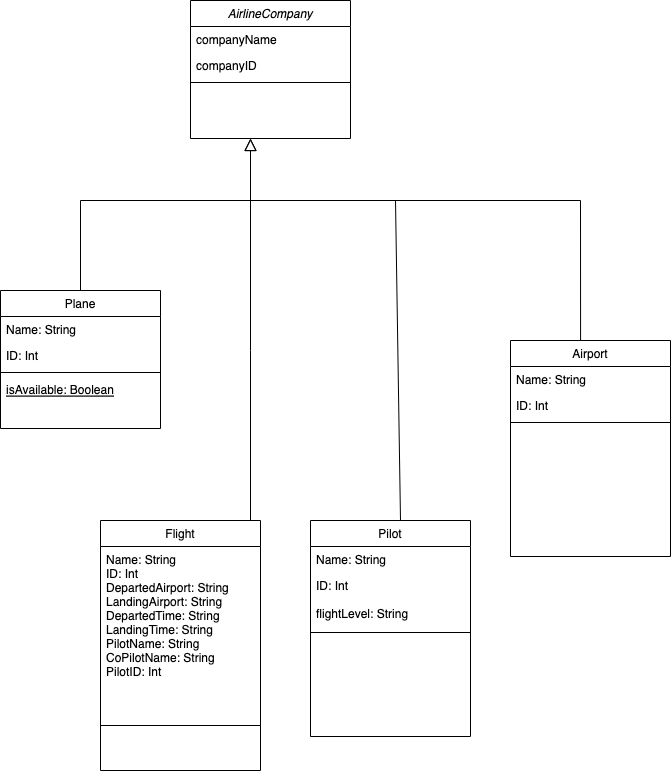

The diagram above was exported from draw.io. Its source (the exported page's mxGraphModel, read from the mxfile embedded in the PNG):
<mxGraphModel dx="1905" dy="985" grid="1" gridSize="10" guides="1" tooltips="1" connect="1" arrows="1" fold="1" page="1" pageScale="1" pageWidth="827" pageHeight="1169" math="0" shadow="0">
  <root>
    <mxCell id="WIyWlLk6GJQsqaUBKTNV-0" />
    <mxCell id="WIyWlLk6GJQsqaUBKTNV-1" parent="WIyWlLk6GJQsqaUBKTNV-0" />
    <mxCell id="zkfFHV4jXpPFQw0GAbJ--0" value="AirlineCompany" style="swimlane;fontStyle=2;align=center;verticalAlign=top;childLayout=stackLayout;horizontal=1;startSize=26;horizontalStack=0;resizeParent=1;resizeLast=0;collapsible=1;marginBottom=0;rounded=0;shadow=0;strokeWidth=1;" parent="WIyWlLk6GJQsqaUBKTNV-1" vertex="1">
      <mxGeometry x="240" y="20" width="160" height="138" as="geometry">
        <mxRectangle x="230" y="140" width="160" height="26" as="alternateBounds" />
      </mxGeometry>
    </mxCell>
    <mxCell id="zkfFHV4jXpPFQw0GAbJ--1" value="companyName" style="text;align=left;verticalAlign=top;spacingLeft=4;spacingRight=4;overflow=hidden;rotatable=0;points=[[0,0.5],[1,0.5]];portConstraint=eastwest;" parent="zkfFHV4jXpPFQw0GAbJ--0" vertex="1">
      <mxGeometry y="26" width="160" height="26" as="geometry" />
    </mxCell>
    <mxCell id="zkfFHV4jXpPFQw0GAbJ--2" value="companyID" style="text;align=left;verticalAlign=top;spacingLeft=4;spacingRight=4;overflow=hidden;rotatable=0;points=[[0,0.5],[1,0.5]];portConstraint=eastwest;rounded=0;shadow=0;html=0;" parent="zkfFHV4jXpPFQw0GAbJ--0" vertex="1">
      <mxGeometry y="52" width="160" height="26" as="geometry" />
    </mxCell>
    <mxCell id="zkfFHV4jXpPFQw0GAbJ--4" value="" style="line;html=1;strokeWidth=1;align=left;verticalAlign=middle;spacingTop=-1;spacingLeft=3;spacingRight=3;rotatable=0;labelPosition=right;points=[];portConstraint=eastwest;" parent="zkfFHV4jXpPFQw0GAbJ--0" vertex="1">
      <mxGeometry y="78" width="160" height="8" as="geometry" />
    </mxCell>
    <mxCell id="zkfFHV4jXpPFQw0GAbJ--6" value="Plane" style="swimlane;fontStyle=0;align=center;verticalAlign=top;childLayout=stackLayout;horizontal=1;startSize=26;horizontalStack=0;resizeParent=1;resizeLast=0;collapsible=1;marginBottom=0;rounded=0;shadow=0;strokeWidth=1;" parent="WIyWlLk6GJQsqaUBKTNV-1" vertex="1">
      <mxGeometry x="50" y="310" width="160" height="138" as="geometry">
        <mxRectangle x="130" y="380" width="160" height="26" as="alternateBounds" />
      </mxGeometry>
    </mxCell>
    <mxCell id="zkfFHV4jXpPFQw0GAbJ--7" value="Name: String" style="text;align=left;verticalAlign=top;spacingLeft=4;spacingRight=4;overflow=hidden;rotatable=0;points=[[0,0.5],[1,0.5]];portConstraint=eastwest;" parent="zkfFHV4jXpPFQw0GAbJ--6" vertex="1">
      <mxGeometry y="26" width="160" height="26" as="geometry" />
    </mxCell>
    <mxCell id="zkfFHV4jXpPFQw0GAbJ--8" value="ID: Int&#10;" style="text;align=left;verticalAlign=top;spacingLeft=4;spacingRight=4;overflow=hidden;rotatable=0;points=[[0,0.5],[1,0.5]];portConstraint=eastwest;rounded=0;shadow=0;html=0;" parent="zkfFHV4jXpPFQw0GAbJ--6" vertex="1">
      <mxGeometry y="52" width="160" height="26" as="geometry" />
    </mxCell>
    <mxCell id="zkfFHV4jXpPFQw0GAbJ--9" value="" style="line;html=1;strokeWidth=1;align=left;verticalAlign=middle;spacingTop=-1;spacingLeft=3;spacingRight=3;rotatable=0;labelPosition=right;points=[];portConstraint=eastwest;" parent="zkfFHV4jXpPFQw0GAbJ--6" vertex="1">
      <mxGeometry y="78" width="160" height="8" as="geometry" />
    </mxCell>
    <mxCell id="zkfFHV4jXpPFQw0GAbJ--10" value="isAvailable: Boolean" style="text;align=left;verticalAlign=top;spacingLeft=4;spacingRight=4;overflow=hidden;rotatable=0;points=[[0,0.5],[1,0.5]];portConstraint=eastwest;fontStyle=4" parent="zkfFHV4jXpPFQw0GAbJ--6" vertex="1">
      <mxGeometry y="86" width="160" height="26" as="geometry" />
    </mxCell>
    <mxCell id="zkfFHV4jXpPFQw0GAbJ--12" value="" style="endArrow=block;endSize=10;endFill=0;shadow=0;strokeWidth=1;rounded=0;edgeStyle=elbowEdgeStyle;elbow=vertical;" parent="WIyWlLk6GJQsqaUBKTNV-1" source="zkfFHV4jXpPFQw0GAbJ--6" target="zkfFHV4jXpPFQw0GAbJ--0" edge="1">
      <mxGeometry width="160" relative="1" as="geometry">
        <mxPoint x="200" y="203" as="sourcePoint" />
        <mxPoint x="200" y="203" as="targetPoint" />
        <Array as="points">
          <mxPoint x="300" y="220" />
          <mxPoint x="140" y="250" />
        </Array>
      </mxGeometry>
    </mxCell>
    <mxCell id="zkfFHV4jXpPFQw0GAbJ--13" value="Flight" style="swimlane;fontStyle=0;align=center;verticalAlign=top;childLayout=stackLayout;horizontal=1;startSize=26;horizontalStack=0;resizeParent=1;resizeLast=0;collapsible=1;marginBottom=0;rounded=0;shadow=0;strokeWidth=1;" parent="WIyWlLk6GJQsqaUBKTNV-1" vertex="1">
      <mxGeometry x="150" y="540" width="160" height="250" as="geometry">
        <mxRectangle x="340" y="380" width="170" height="26" as="alternateBounds" />
      </mxGeometry>
    </mxCell>
    <mxCell id="zkfFHV4jXpPFQw0GAbJ--14" value="Name: String&#10;ID: Int&#10;DepartedAirport: String&#10;LandingAirport: String&#10;DepartedTime: String&#10;LandingTime: String&#10;PilotName: String&#10;CoPilotName: String&#10;PilotID: Int" style="text;align=left;verticalAlign=top;spacingLeft=4;spacingRight=4;overflow=hidden;rotatable=0;points=[[0,0.5],[1,0.5]];portConstraint=eastwest;" parent="zkfFHV4jXpPFQw0GAbJ--13" vertex="1">
      <mxGeometry y="26" width="160" height="154" as="geometry" />
    </mxCell>
    <mxCell id="zkfFHV4jXpPFQw0GAbJ--15" value="" style="line;html=1;strokeWidth=1;align=left;verticalAlign=middle;spacingTop=-1;spacingLeft=3;spacingRight=3;rotatable=0;labelPosition=right;points=[];portConstraint=eastwest;" parent="zkfFHV4jXpPFQw0GAbJ--13" vertex="1">
      <mxGeometry y="180" width="160" height="50" as="geometry" />
    </mxCell>
    <mxCell id="zkfFHV4jXpPFQw0GAbJ--16" value="" style="endArrow=block;endSize=10;endFill=0;shadow=0;strokeWidth=1;rounded=0;edgeStyle=elbowEdgeStyle;elbow=vertical;" parent="WIyWlLk6GJQsqaUBKTNV-1" source="zkfFHV4jXpPFQw0GAbJ--13" target="zkfFHV4jXpPFQw0GAbJ--0" edge="1">
      <mxGeometry width="160" relative="1" as="geometry">
        <mxPoint x="210" y="373" as="sourcePoint" />
        <mxPoint x="320" y="220" as="targetPoint" />
        <Array as="points">
          <mxPoint x="300" y="370" />
        </Array>
      </mxGeometry>
    </mxCell>
    <mxCell id="zkfFHV4jXpPFQw0GAbJ--17" value="Airport" style="swimlane;fontStyle=0;align=center;verticalAlign=top;childLayout=stackLayout;horizontal=1;startSize=26;horizontalStack=0;resizeParent=1;resizeLast=0;collapsible=1;marginBottom=0;rounded=0;shadow=0;strokeWidth=1;" parent="WIyWlLk6GJQsqaUBKTNV-1" vertex="1">
      <mxGeometry x="560" y="360" width="160" height="216" as="geometry">
        <mxRectangle x="550" y="140" width="160" height="26" as="alternateBounds" />
      </mxGeometry>
    </mxCell>
    <mxCell id="zkfFHV4jXpPFQw0GAbJ--18" value="Name: String" style="text;align=left;verticalAlign=top;spacingLeft=4;spacingRight=4;overflow=hidden;rotatable=0;points=[[0,0.5],[1,0.5]];portConstraint=eastwest;" parent="zkfFHV4jXpPFQw0GAbJ--17" vertex="1">
      <mxGeometry y="26" width="160" height="26" as="geometry" />
    </mxCell>
    <mxCell id="zkfFHV4jXpPFQw0GAbJ--19" value="ID: Int" style="text;align=left;verticalAlign=top;spacingLeft=4;spacingRight=4;overflow=hidden;rotatable=0;points=[[0,0.5],[1,0.5]];portConstraint=eastwest;rounded=0;shadow=0;html=0;" parent="zkfFHV4jXpPFQw0GAbJ--17" vertex="1">
      <mxGeometry y="52" width="160" height="26" as="geometry" />
    </mxCell>
    <mxCell id="zkfFHV4jXpPFQw0GAbJ--23" value="" style="line;html=1;strokeWidth=1;align=left;verticalAlign=middle;spacingTop=-1;spacingLeft=3;spacingRight=3;rotatable=0;labelPosition=right;points=[];portConstraint=eastwest;" parent="zkfFHV4jXpPFQw0GAbJ--17" vertex="1">
      <mxGeometry y="78" width="160" height="8" as="geometry" />
    </mxCell>
    <mxCell id="LE4n8uSQM0hZFV-CL6bn-0" value="Pilot" style="swimlane;fontStyle=0;align=center;verticalAlign=top;childLayout=stackLayout;horizontal=1;startSize=26;horizontalStack=0;resizeParent=1;resizeLast=0;collapsible=1;marginBottom=0;rounded=0;shadow=0;strokeWidth=1;" vertex="1" parent="WIyWlLk6GJQsqaUBKTNV-1">
      <mxGeometry x="360" y="540" width="160" height="216" as="geometry">
        <mxRectangle x="550" y="140" width="160" height="26" as="alternateBounds" />
      </mxGeometry>
    </mxCell>
    <mxCell id="LE4n8uSQM0hZFV-CL6bn-1" value="Name: String" style="text;align=left;verticalAlign=top;spacingLeft=4;spacingRight=4;overflow=hidden;rotatable=0;points=[[0,0.5],[1,0.5]];portConstraint=eastwest;" vertex="1" parent="LE4n8uSQM0hZFV-CL6bn-0">
      <mxGeometry y="26" width="160" height="26" as="geometry" />
    </mxCell>
    <mxCell id="LE4n8uSQM0hZFV-CL6bn-2" value="ID: Int" style="text;align=left;verticalAlign=top;spacingLeft=4;spacingRight=4;overflow=hidden;rotatable=0;points=[[0,0.5],[1,0.5]];portConstraint=eastwest;rounded=0;shadow=0;html=0;" vertex="1" parent="LE4n8uSQM0hZFV-CL6bn-0">
      <mxGeometry y="52" width="160" height="28" as="geometry" />
    </mxCell>
    <mxCell id="LE4n8uSQM0hZFV-CL6bn-10" value="flightLevel: String" style="text;align=left;verticalAlign=top;spacingLeft=4;spacingRight=4;overflow=hidden;rotatable=0;points=[[0,0.5],[1,0.5]];portConstraint=eastwest;rounded=0;shadow=0;html=0;" vertex="1" parent="LE4n8uSQM0hZFV-CL6bn-0">
      <mxGeometry y="80" width="160" height="28" as="geometry" />
    </mxCell>
    <mxCell id="LE4n8uSQM0hZFV-CL6bn-3" value="" style="line;html=1;strokeWidth=1;align=left;verticalAlign=middle;spacingTop=-1;spacingLeft=3;spacingRight=3;rotatable=0;labelPosition=right;points=[];portConstraint=eastwest;" vertex="1" parent="LE4n8uSQM0hZFV-CL6bn-0">
      <mxGeometry y="108" width="160" height="8" as="geometry" />
    </mxCell>
    <mxCell id="LE4n8uSQM0hZFV-CL6bn-11" value="" style="endArrow=none;html=1;rounded=0;entryX=0.438;entryY=0;entryDx=0;entryDy=0;entryPerimeter=0;" edge="1" parent="WIyWlLk6GJQsqaUBKTNV-1" target="zkfFHV4jXpPFQw0GAbJ--17">
      <mxGeometry width="50" height="50" relative="1" as="geometry">
        <mxPoint x="300" y="220" as="sourcePoint" />
        <mxPoint x="380" y="250" as="targetPoint" />
        <Array as="points">
          <mxPoint x="630" y="220" />
        </Array>
      </mxGeometry>
    </mxCell>
    <mxCell id="LE4n8uSQM0hZFV-CL6bn-12" value="" style="endArrow=none;html=1;rounded=0;" edge="1" parent="WIyWlLk6GJQsqaUBKTNV-1">
      <mxGeometry width="50" height="50" relative="1" as="geometry">
        <mxPoint x="290" y="220" as="sourcePoint" />
        <mxPoint x="450" y="540" as="targetPoint" />
        <Array as="points">
          <mxPoint x="445" y="220" />
        </Array>
      </mxGeometry>
    </mxCell>
  </root>
</mxGraphModel>